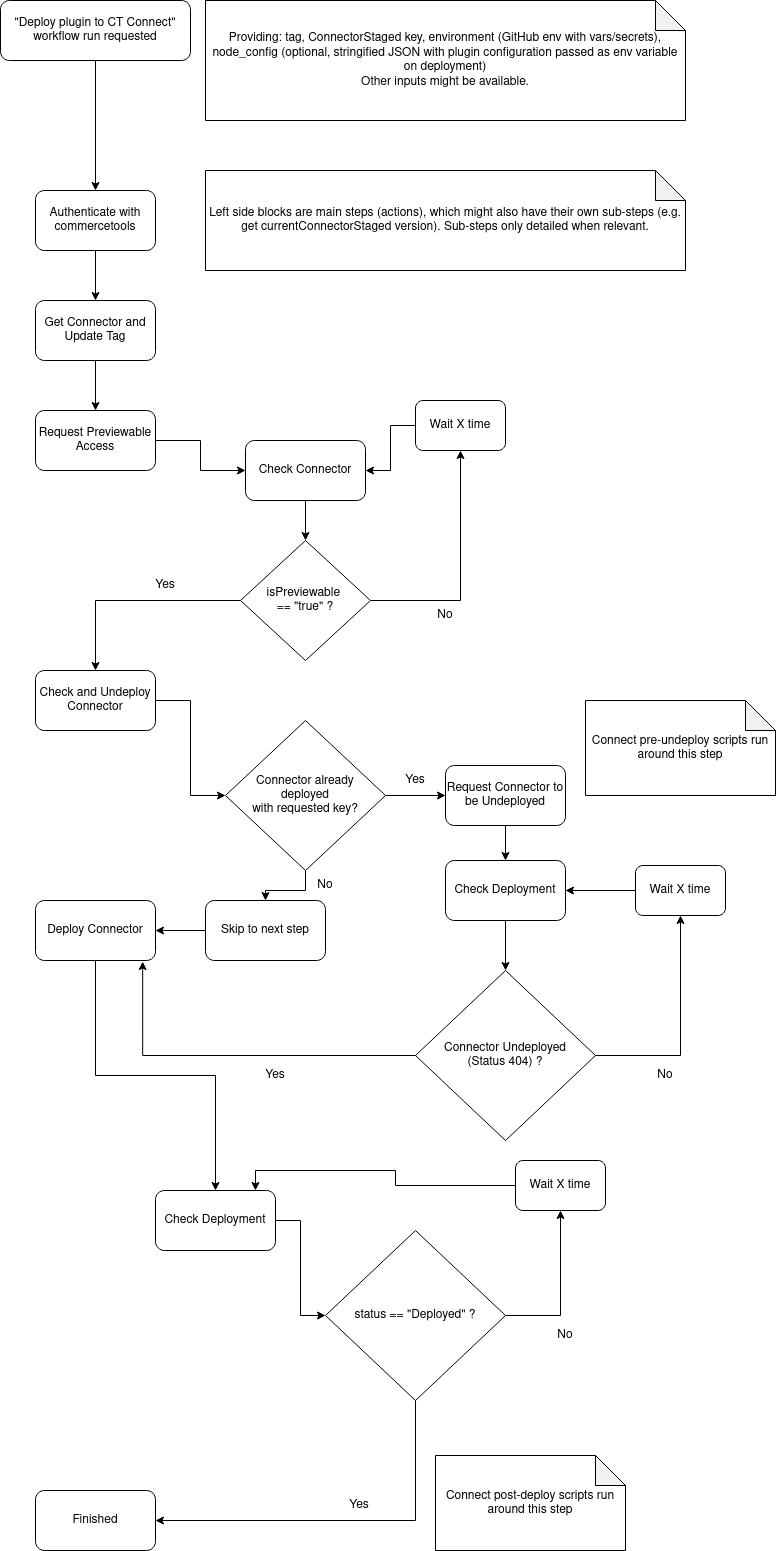

The diagram above was exported from draw.io. Its source (the exported page's mxGraphModel, read from the mxfile embedded in the PNG):
<mxGraphModel dx="1562" dy="872" grid="1" gridSize="10" guides="1" tooltips="1" connect="1" arrows="1" fold="1" page="1" pageScale="1" pageWidth="827" pageHeight="1169" math="0" shadow="0">
  <root>
    <mxCell id="WIyWlLk6GJQsqaUBKTNV-0" />
    <mxCell id="WIyWlLk6GJQsqaUBKTNV-1" parent="WIyWlLk6GJQsqaUBKTNV-0" />
    <mxCell id="VHCB6euuEo_i7kiu9NQN-6" style="edgeStyle=orthogonalEdgeStyle;rounded=0;orthogonalLoop=1;jettySize=auto;html=1;" parent="WIyWlLk6GJQsqaUBKTNV-1" source="WIyWlLk6GJQsqaUBKTNV-3" target="VHCB6euuEo_i7kiu9NQN-5" edge="1">
      <mxGeometry relative="1" as="geometry" />
    </mxCell>
    <mxCell id="WIyWlLk6GJQsqaUBKTNV-3" value="&quot;Deploy plugin to CT Connect&quot; workflow run requested" style="rounded=1;whiteSpace=wrap;html=1;fontSize=12;glass=0;strokeWidth=1;shadow=0;" parent="WIyWlLk6GJQsqaUBKTNV-1" vertex="1">
      <mxGeometry x="25" y="60" width="190" height="60" as="geometry" />
    </mxCell>
    <mxCell id="VHCB6euuEo_i7kiu9NQN-1" value="Providing: tag, ConnectorStaged key, environment (GitHub env with vars/secrets), node_config (optional, stringified JSON with plugin configuration passed as env variable on deployment)&lt;br&gt;Other inputs might be available." style="shape=note;whiteSpace=wrap;html=1;backgroundOutline=1;darkOpacity=0.05;" parent="WIyWlLk6GJQsqaUBKTNV-1" vertex="1">
      <mxGeometry x="230" y="60" width="480" height="120" as="geometry" />
    </mxCell>
    <mxCell id="VHCB6euuEo_i7kiu9NQN-9" style="edgeStyle=orthogonalEdgeStyle;rounded=0;orthogonalLoop=1;jettySize=auto;html=1;entryX=0.5;entryY=0;entryDx=0;entryDy=0;" parent="WIyWlLk6GJQsqaUBKTNV-1" source="VHCB6euuEo_i7kiu9NQN-5" target="VHCB6euuEo_i7kiu9NQN-8" edge="1">
      <mxGeometry relative="1" as="geometry" />
    </mxCell>
    <mxCell id="VHCB6euuEo_i7kiu9NQN-5" value="Authenticate with commercetools" style="rounded=1;whiteSpace=wrap;html=1;" parent="WIyWlLk6GJQsqaUBKTNV-1" vertex="1">
      <mxGeometry x="60" y="250" width="120" height="60" as="geometry" />
    </mxCell>
    <mxCell id="VHCB6euuEo_i7kiu9NQN-11" style="edgeStyle=orthogonalEdgeStyle;rounded=0;orthogonalLoop=1;jettySize=auto;html=1;entryX=0.5;entryY=0;entryDx=0;entryDy=0;" parent="WIyWlLk6GJQsqaUBKTNV-1" source="VHCB6euuEo_i7kiu9NQN-8" target="VHCB6euuEo_i7kiu9NQN-10" edge="1">
      <mxGeometry relative="1" as="geometry" />
    </mxCell>
    <mxCell id="VHCB6euuEo_i7kiu9NQN-8" value="Get Connector and Update Tag" style="rounded=1;whiteSpace=wrap;html=1;" parent="WIyWlLk6GJQsqaUBKTNV-1" vertex="1">
      <mxGeometry x="60" y="360" width="120" height="60" as="geometry" />
    </mxCell>
    <mxCell id="VHCB6euuEo_i7kiu9NQN-14" style="edgeStyle=orthogonalEdgeStyle;rounded=0;orthogonalLoop=1;jettySize=auto;html=1;" parent="WIyWlLk6GJQsqaUBKTNV-1" source="VHCB6euuEo_i7kiu9NQN-10" target="VHCB6euuEo_i7kiu9NQN-13" edge="1">
      <mxGeometry relative="1" as="geometry" />
    </mxCell>
    <mxCell id="VHCB6euuEo_i7kiu9NQN-10" value="Request Previewable Access" style="rounded=1;whiteSpace=wrap;html=1;" parent="WIyWlLk6GJQsqaUBKTNV-1" vertex="1">
      <mxGeometry x="60" y="470" width="120" height="60" as="geometry" />
    </mxCell>
    <mxCell id="VHCB6euuEo_i7kiu9NQN-19" style="edgeStyle=orthogonalEdgeStyle;rounded=0;orthogonalLoop=1;jettySize=auto;html=1;" parent="WIyWlLk6GJQsqaUBKTNV-1" source="VHCB6euuEo_i7kiu9NQN-12" target="VHCB6euuEo_i7kiu9NQN-18" edge="1">
      <mxGeometry relative="1" as="geometry" />
    </mxCell>
    <mxCell id="VHCB6euuEo_i7kiu9NQN-22" style="edgeStyle=orthogonalEdgeStyle;rounded=0;orthogonalLoop=1;jettySize=auto;html=1;" parent="WIyWlLk6GJQsqaUBKTNV-1" source="VHCB6euuEo_i7kiu9NQN-12" target="VHCB6euuEo_i7kiu9NQN-21" edge="1">
      <mxGeometry relative="1" as="geometry" />
    </mxCell>
    <mxCell id="VHCB6euuEo_i7kiu9NQN-12" value="&lt;div&gt;isPreviewable&amp;nbsp;&lt;/div&gt;&lt;div&gt;== &quot;true&quot; ?&lt;/div&gt;" style="rhombus;whiteSpace=wrap;html=1;" parent="WIyWlLk6GJQsqaUBKTNV-1" vertex="1">
      <mxGeometry x="265" y="600" width="130" height="120" as="geometry" />
    </mxCell>
    <mxCell id="VHCB6euuEo_i7kiu9NQN-15" style="edgeStyle=orthogonalEdgeStyle;rounded=0;orthogonalLoop=1;jettySize=auto;html=1;" parent="WIyWlLk6GJQsqaUBKTNV-1" source="VHCB6euuEo_i7kiu9NQN-13" target="VHCB6euuEo_i7kiu9NQN-12" edge="1">
      <mxGeometry relative="1" as="geometry" />
    </mxCell>
    <mxCell id="VHCB6euuEo_i7kiu9NQN-13" value="Check Connector" style="rounded=1;whiteSpace=wrap;html=1;" parent="WIyWlLk6GJQsqaUBKTNV-1" vertex="1">
      <mxGeometry x="270" y="500" width="120" height="60" as="geometry" />
    </mxCell>
    <mxCell id="VHCB6euuEo_i7kiu9NQN-17" value="No" style="text;html=1;strokeColor=none;fillColor=none;align=center;verticalAlign=middle;whiteSpace=wrap;rounded=0;" parent="WIyWlLk6GJQsqaUBKTNV-1" vertex="1">
      <mxGeometry x="440" y="660" width="60" height="30" as="geometry" />
    </mxCell>
    <mxCell id="VHCB6euuEo_i7kiu9NQN-20" style="edgeStyle=orthogonalEdgeStyle;rounded=0;orthogonalLoop=1;jettySize=auto;html=1;" parent="WIyWlLk6GJQsqaUBKTNV-1" source="VHCB6euuEo_i7kiu9NQN-18" target="VHCB6euuEo_i7kiu9NQN-13" edge="1">
      <mxGeometry relative="1" as="geometry" />
    </mxCell>
    <mxCell id="VHCB6euuEo_i7kiu9NQN-18" value="Wait X time" style="rounded=1;whiteSpace=wrap;html=1;" parent="WIyWlLk6GJQsqaUBKTNV-1" vertex="1">
      <mxGeometry x="440" y="460" width="90" height="50" as="geometry" />
    </mxCell>
    <mxCell id="VHCB6euuEo_i7kiu9NQN-29" value="" style="edgeStyle=orthogonalEdgeStyle;rounded=0;orthogonalLoop=1;jettySize=auto;html=1;" parent="WIyWlLk6GJQsqaUBKTNV-1" source="VHCB6euuEo_i7kiu9NQN-21" target="VHCB6euuEo_i7kiu9NQN-28" edge="1">
      <mxGeometry relative="1" as="geometry" />
    </mxCell>
    <mxCell id="VHCB6euuEo_i7kiu9NQN-21" value="Check and Undeploy Connector" style="rounded=1;whiteSpace=wrap;html=1;" parent="WIyWlLk6GJQsqaUBKTNV-1" vertex="1">
      <mxGeometry x="60" y="730" width="120" height="60" as="geometry" />
    </mxCell>
    <mxCell id="VHCB6euuEo_i7kiu9NQN-25" value="Left side blocks are main steps (actions), which might also have their own sub-steps (e.g. get currentConnectorStaged version). Sub-steps only detailed when relevant." style="shape=note;whiteSpace=wrap;html=1;backgroundOutline=1;darkOpacity=0.05;" parent="WIyWlLk6GJQsqaUBKTNV-1" vertex="1">
      <mxGeometry x="230" y="230" width="480" height="100" as="geometry" />
    </mxCell>
    <mxCell id="VHCB6euuEo_i7kiu9NQN-27" value="Yes" style="text;html=1;strokeColor=none;fillColor=none;align=center;verticalAlign=middle;whiteSpace=wrap;rounded=0;" parent="WIyWlLk6GJQsqaUBKTNV-1" vertex="1">
      <mxGeometry x="160" y="630" width="60" height="30" as="geometry" />
    </mxCell>
    <mxCell id="VHCB6euuEo_i7kiu9NQN-31" value="" style="edgeStyle=orthogonalEdgeStyle;rounded=0;orthogonalLoop=1;jettySize=auto;html=1;" parent="WIyWlLk6GJQsqaUBKTNV-1" source="VHCB6euuEo_i7kiu9NQN-28" target="VHCB6euuEo_i7kiu9NQN-30" edge="1">
      <mxGeometry relative="1" as="geometry" />
    </mxCell>
    <mxCell id="VHCB6euuEo_i7kiu9NQN-36" value="" style="edgeStyle=orthogonalEdgeStyle;rounded=0;orthogonalLoop=1;jettySize=auto;html=1;" parent="WIyWlLk6GJQsqaUBKTNV-1" source="VHCB6euuEo_i7kiu9NQN-28" target="VHCB6euuEo_i7kiu9NQN-33" edge="1">
      <mxGeometry relative="1" as="geometry" />
    </mxCell>
    <mxCell id="VHCB6euuEo_i7kiu9NQN-28" value="Connector already &lt;br&gt;deployed&lt;br&gt;with requested key?" style="rhombus;whiteSpace=wrap;html=1;" parent="WIyWlLk6GJQsqaUBKTNV-1" vertex="1">
      <mxGeometry x="250" y="780" width="160" height="150" as="geometry" />
    </mxCell>
    <mxCell id="VHCB6euuEo_i7kiu9NQN-35" value="" style="edgeStyle=orthogonalEdgeStyle;rounded=0;orthogonalLoop=1;jettySize=auto;html=1;" parent="WIyWlLk6GJQsqaUBKTNV-1" source="VHCB6euuEo_i7kiu9NQN-30" target="VHCB6euuEo_i7kiu9NQN-34" edge="1">
      <mxGeometry relative="1" as="geometry" />
    </mxCell>
    <mxCell id="VHCB6euuEo_i7kiu9NQN-30" value="Skip to next step" style="rounded=1;whiteSpace=wrap;html=1;" parent="WIyWlLk6GJQsqaUBKTNV-1" vertex="1">
      <mxGeometry x="230" y="960" width="120" height="60" as="geometry" />
    </mxCell>
    <mxCell id="VHCB6euuEo_i7kiu9NQN-32" value="No" style="text;html=1;strokeColor=none;fillColor=none;align=center;verticalAlign=middle;whiteSpace=wrap;rounded=0;" parent="WIyWlLk6GJQsqaUBKTNV-1" vertex="1">
      <mxGeometry x="320" y="930" width="60" height="30" as="geometry" />
    </mxCell>
    <mxCell id="VHCB6euuEo_i7kiu9NQN-42" value="" style="edgeStyle=orthogonalEdgeStyle;rounded=0;orthogonalLoop=1;jettySize=auto;html=1;" parent="WIyWlLk6GJQsqaUBKTNV-1" source="VHCB6euuEo_i7kiu9NQN-33" target="VHCB6euuEo_i7kiu9NQN-40" edge="1">
      <mxGeometry relative="1" as="geometry" />
    </mxCell>
    <mxCell id="VHCB6euuEo_i7kiu9NQN-33" value="Request Connector to be Undeployed" style="rounded=1;whiteSpace=wrap;html=1;" parent="WIyWlLk6GJQsqaUBKTNV-1" vertex="1">
      <mxGeometry x="470" y="825" width="120" height="60" as="geometry" />
    </mxCell>
    <mxCell id="VHCB6euuEo_i7kiu9NQN-52" style="edgeStyle=orthogonalEdgeStyle;rounded=0;orthogonalLoop=1;jettySize=auto;html=1;" parent="WIyWlLk6GJQsqaUBKTNV-1" source="VHCB6euuEo_i7kiu9NQN-34" target="VHCB6euuEo_i7kiu9NQN-47" edge="1">
      <mxGeometry relative="1" as="geometry" />
    </mxCell>
    <mxCell id="VHCB6euuEo_i7kiu9NQN-34" value="Deploy Connector" style="rounded=1;whiteSpace=wrap;html=1;" parent="WIyWlLk6GJQsqaUBKTNV-1" vertex="1">
      <mxGeometry x="60" y="960" width="120" height="60" as="geometry" />
    </mxCell>
    <mxCell id="VHCB6euuEo_i7kiu9NQN-37" value="Yes" style="text;html=1;strokeColor=none;fillColor=none;align=center;verticalAlign=middle;whiteSpace=wrap;rounded=0;" parent="WIyWlLk6GJQsqaUBKTNV-1" vertex="1">
      <mxGeometry x="410" y="825" width="60" height="30" as="geometry" />
    </mxCell>
    <mxCell id="VHCB6euuEo_i7kiu9NQN-45" value="" style="edgeStyle=orthogonalEdgeStyle;rounded=0;orthogonalLoop=1;jettySize=auto;html=1;" parent="WIyWlLk6GJQsqaUBKTNV-1" source="VHCB6euuEo_i7kiu9NQN-39" target="VHCB6euuEo_i7kiu9NQN-41" edge="1">
      <mxGeometry relative="1" as="geometry" />
    </mxCell>
    <mxCell id="VHCB6euuEo_i7kiu9NQN-48" style="edgeStyle=orthogonalEdgeStyle;rounded=0;orthogonalLoop=1;jettySize=auto;html=1;entryX=0.893;entryY=1.018;entryDx=0;entryDy=0;entryPerimeter=0;" parent="WIyWlLk6GJQsqaUBKTNV-1" source="VHCB6euuEo_i7kiu9NQN-39" target="VHCB6euuEo_i7kiu9NQN-34" edge="1">
      <mxGeometry relative="1" as="geometry" />
    </mxCell>
    <mxCell id="VHCB6euuEo_i7kiu9NQN-39" value="Connector Undeployed&lt;br&gt;(Status 404) ?" style="rhombus;whiteSpace=wrap;html=1;" parent="WIyWlLk6GJQsqaUBKTNV-1" vertex="1">
      <mxGeometry x="440" y="1030" width="180" height="170" as="geometry" />
    </mxCell>
    <mxCell id="VHCB6euuEo_i7kiu9NQN-44" value="" style="edgeStyle=orthogonalEdgeStyle;rounded=0;orthogonalLoop=1;jettySize=auto;html=1;" parent="WIyWlLk6GJQsqaUBKTNV-1" source="VHCB6euuEo_i7kiu9NQN-40" target="VHCB6euuEo_i7kiu9NQN-39" edge="1">
      <mxGeometry relative="1" as="geometry" />
    </mxCell>
    <mxCell id="VHCB6euuEo_i7kiu9NQN-40" value="Check Deployment" style="rounded=1;whiteSpace=wrap;html=1;" parent="WIyWlLk6GJQsqaUBKTNV-1" vertex="1">
      <mxGeometry x="470" y="920" width="120" height="60" as="geometry" />
    </mxCell>
    <mxCell id="VHCB6euuEo_i7kiu9NQN-46" value="" style="edgeStyle=orthogonalEdgeStyle;rounded=0;orthogonalLoop=1;jettySize=auto;html=1;" parent="WIyWlLk6GJQsqaUBKTNV-1" source="VHCB6euuEo_i7kiu9NQN-41" target="VHCB6euuEo_i7kiu9NQN-40" edge="1">
      <mxGeometry relative="1" as="geometry" />
    </mxCell>
    <mxCell id="VHCB6euuEo_i7kiu9NQN-41" value="Wait X time" style="rounded=1;whiteSpace=wrap;html=1;" parent="WIyWlLk6GJQsqaUBKTNV-1" vertex="1">
      <mxGeometry x="660" y="925" width="90" height="50" as="geometry" />
    </mxCell>
    <mxCell id="VHCB6euuEo_i7kiu9NQN-57" style="edgeStyle=orthogonalEdgeStyle;rounded=0;orthogonalLoop=1;jettySize=auto;html=1;" parent="WIyWlLk6GJQsqaUBKTNV-1" source="VHCB6euuEo_i7kiu9NQN-47" target="VHCB6euuEo_i7kiu9NQN-54" edge="1">
      <mxGeometry relative="1" as="geometry" />
    </mxCell>
    <mxCell id="VHCB6euuEo_i7kiu9NQN-47" value="Check Deployment" style="rounded=1;whiteSpace=wrap;html=1;" parent="WIyWlLk6GJQsqaUBKTNV-1" vertex="1">
      <mxGeometry x="180" y="1250" width="120" height="60" as="geometry" />
    </mxCell>
    <mxCell id="VHCB6euuEo_i7kiu9NQN-50" value="Yes" style="text;html=1;strokeColor=none;fillColor=none;align=center;verticalAlign=middle;whiteSpace=wrap;rounded=0;" parent="WIyWlLk6GJQsqaUBKTNV-1" vertex="1">
      <mxGeometry x="270" y="1120" width="60" height="30" as="geometry" />
    </mxCell>
    <mxCell id="VHCB6euuEo_i7kiu9NQN-51" value="No" style="text;html=1;strokeColor=none;fillColor=none;align=center;verticalAlign=middle;whiteSpace=wrap;rounded=0;" parent="WIyWlLk6GJQsqaUBKTNV-1" vertex="1">
      <mxGeometry x="660" y="1120" width="60" height="30" as="geometry" />
    </mxCell>
    <mxCell id="VHCB6euuEo_i7kiu9NQN-53" value="Connect pre-undeploy scripts run around this step" style="shape=note;whiteSpace=wrap;html=1;backgroundOutline=1;darkOpacity=0.05;" parent="WIyWlLk6GJQsqaUBKTNV-1" vertex="1">
      <mxGeometry x="610" y="760" width="190" height="95" as="geometry" />
    </mxCell>
    <mxCell id="VHCB6euuEo_i7kiu9NQN-58" value="" style="edgeStyle=orthogonalEdgeStyle;rounded=0;orthogonalLoop=1;jettySize=auto;html=1;" parent="WIyWlLk6GJQsqaUBKTNV-1" source="VHCB6euuEo_i7kiu9NQN-54" target="VHCB6euuEo_i7kiu9NQN-56" edge="1">
      <mxGeometry relative="1" as="geometry" />
    </mxCell>
    <mxCell id="VHCB6euuEo_i7kiu9NQN-62" style="edgeStyle=orthogonalEdgeStyle;rounded=0;orthogonalLoop=1;jettySize=auto;html=1;" parent="WIyWlLk6GJQsqaUBKTNV-1" source="VHCB6euuEo_i7kiu9NQN-54" target="VHCB6euuEo_i7kiu9NQN-61" edge="1">
      <mxGeometry relative="1" as="geometry">
        <Array as="points">
          <mxPoint x="440" y="1580" />
        </Array>
      </mxGeometry>
    </mxCell>
    <mxCell id="VHCB6euuEo_i7kiu9NQN-54" value="status == &quot;Deployed&quot; ?" style="rhombus;whiteSpace=wrap;html=1;" parent="WIyWlLk6GJQsqaUBKTNV-1" vertex="1">
      <mxGeometry x="350" y="1290" width="180" height="170" as="geometry" />
    </mxCell>
    <mxCell id="VHCB6euuEo_i7kiu9NQN-59" style="edgeStyle=orthogonalEdgeStyle;rounded=0;orthogonalLoop=1;jettySize=auto;html=1;entryX=0.833;entryY=0;entryDx=0;entryDy=0;entryPerimeter=0;" parent="WIyWlLk6GJQsqaUBKTNV-1" source="VHCB6euuEo_i7kiu9NQN-56" target="VHCB6euuEo_i7kiu9NQN-47" edge="1">
      <mxGeometry relative="1" as="geometry" />
    </mxCell>
    <mxCell id="VHCB6euuEo_i7kiu9NQN-56" value="Wait X time" style="rounded=1;whiteSpace=wrap;html=1;" parent="WIyWlLk6GJQsqaUBKTNV-1" vertex="1">
      <mxGeometry x="540" y="1220" width="90" height="50" as="geometry" />
    </mxCell>
    <mxCell id="VHCB6euuEo_i7kiu9NQN-60" value="No" style="text;html=1;strokeColor=none;fillColor=none;align=center;verticalAlign=middle;whiteSpace=wrap;rounded=0;" parent="WIyWlLk6GJQsqaUBKTNV-1" vertex="1">
      <mxGeometry x="560" y="1380" width="60" height="30" as="geometry" />
    </mxCell>
    <mxCell id="VHCB6euuEo_i7kiu9NQN-61" value="Finished" style="rounded=1;whiteSpace=wrap;html=1;" parent="WIyWlLk6GJQsqaUBKTNV-1" vertex="1">
      <mxGeometry x="60" y="1550" width="120" height="60" as="geometry" />
    </mxCell>
    <mxCell id="VHCB6euuEo_i7kiu9NQN-63" value="Yes" style="text;html=1;strokeColor=none;fillColor=none;align=center;verticalAlign=middle;whiteSpace=wrap;rounded=0;" parent="WIyWlLk6GJQsqaUBKTNV-1" vertex="1">
      <mxGeometry x="354" y="1550" width="60" height="30" as="geometry" />
    </mxCell>
    <mxCell id="VHCB6euuEo_i7kiu9NQN-64" value="Connect post-deploy scripts run around this step" style="shape=note;whiteSpace=wrap;html=1;backgroundOutline=1;darkOpacity=0.05;" parent="WIyWlLk6GJQsqaUBKTNV-1" vertex="1">
      <mxGeometry x="460" y="1515" width="190" height="95" as="geometry" />
    </mxCell>
  </root>
</mxGraphModel>